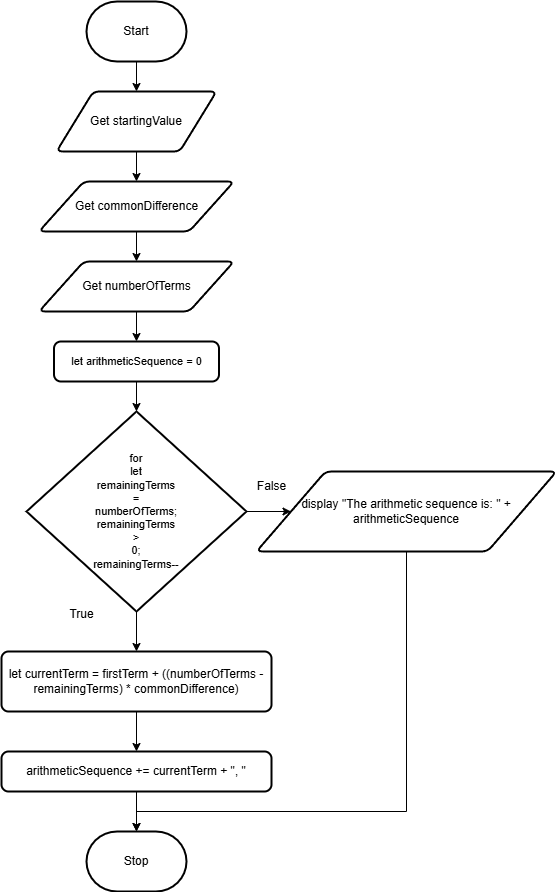

The diagram above was exported from draw.io. Its source (the exported page's mxGraphModel, read from the mxfile embedded in the PNG):
<mxGraphModel dx="1086" dy="658" grid="1" gridSize="10" guides="1" tooltips="1" connect="1" arrows="1" fold="1" page="1" pageScale="1" pageWidth="850" pageHeight="1100" math="0" shadow="0">
  <root>
    <mxCell id="0" />
    <mxCell id="1" parent="0" />
    <mxCell id="27" style="edgeStyle=orthogonalEdgeStyle;shape=connector;rounded=0;html=1;exitX=0.5;exitY=1;exitDx=0;exitDy=0;exitPerimeter=0;entryX=0.5;entryY=0;entryDx=0;entryDy=0;strokeColor=default;align=center;verticalAlign=middle;fontFamily=Helvetica;fontSize=11;fontColor=default;labelBackgroundColor=default;endArrow=classic;" parent="1" source="2" target="5" edge="1">
      <mxGeometry relative="1" as="geometry" />
    </mxCell>
    <mxCell id="2" value="Start" style="strokeWidth=2;html=1;shape=mxgraph.flowchart.terminator;whiteSpace=wrap;" parent="1" vertex="1">
      <mxGeometry x="230" y="350" width="100" height="60" as="geometry" />
    </mxCell>
    <mxCell id="3" value="Stop" style="strokeWidth=2;html=1;shape=mxgraph.flowchart.terminator;whiteSpace=wrap;" parent="1" vertex="1">
      <mxGeometry x="230" y="1180" width="100" height="60" as="geometry" />
    </mxCell>
    <mxCell id="26" style="edgeStyle=orthogonalEdgeStyle;shape=connector;rounded=0;html=1;exitX=0.5;exitY=1;exitDx=0;exitDy=0;entryX=0.5;entryY=0;entryDx=0;entryDy=0;strokeColor=default;align=center;verticalAlign=middle;fontFamily=Helvetica;fontSize=11;fontColor=default;labelBackgroundColor=default;endArrow=classic;" parent="1" source="5" target="6" edge="1">
      <mxGeometry relative="1" as="geometry" />
    </mxCell>
    <mxCell id="5" value="Get startingValue" style="shape=parallelogram;html=1;strokeWidth=2;perimeter=parallelogramPerimeter;whiteSpace=wrap;rounded=1;arcSize=12;size=0.23;" parent="1" vertex="1">
      <mxGeometry x="200" y="440" width="160" height="60" as="geometry" />
    </mxCell>
    <mxCell id="25" style="edgeStyle=orthogonalEdgeStyle;shape=connector;rounded=0;html=1;exitX=0.5;exitY=1;exitDx=0;exitDy=0;entryX=0.5;entryY=0;entryDx=0;entryDy=0;strokeColor=default;align=center;verticalAlign=middle;fontFamily=Helvetica;fontSize=11;fontColor=default;labelBackgroundColor=default;endArrow=classic;" parent="1" source="6" target="7" edge="1">
      <mxGeometry relative="1" as="geometry" />
    </mxCell>
    <mxCell id="6" value="Get commonDifference" style="shape=parallelogram;html=1;strokeWidth=2;perimeter=parallelogramPerimeter;whiteSpace=wrap;rounded=1;arcSize=12;size=0.23;" parent="1" vertex="1">
      <mxGeometry x="182.5" y="530" width="195" height="50" as="geometry" />
    </mxCell>
    <mxCell id="24" style="edgeStyle=orthogonalEdgeStyle;shape=connector;rounded=0;html=1;exitX=0.5;exitY=1;exitDx=0;exitDy=0;entryX=0.5;entryY=0;entryDx=0;entryDy=0;strokeColor=default;align=center;verticalAlign=middle;fontFamily=Helvetica;fontSize=11;fontColor=default;labelBackgroundColor=default;endArrow=classic;" parent="1" source="7" target="9" edge="1">
      <mxGeometry relative="1" as="geometry" />
    </mxCell>
    <mxCell id="7" value="Get numberOfTerms" style="shape=parallelogram;html=1;strokeWidth=2;perimeter=parallelogramPerimeter;whiteSpace=wrap;rounded=1;arcSize=12;size=0.23;" parent="1" vertex="1">
      <mxGeometry x="182.5" y="610" width="195" height="50" as="geometry" />
    </mxCell>
    <mxCell id="9" value="let arithmeticSequence = 0" style="rounded=1;whiteSpace=wrap;html=1;absoluteArcSize=1;arcSize=14;strokeWidth=2;fontFamily=Helvetica;fontSize=11;fontColor=default;labelBackgroundColor=default;" parent="1" vertex="1">
      <mxGeometry x="197.5" y="690" width="165" height="40" as="geometry" />
    </mxCell>
    <mxCell id="17" style="edgeStyle=orthogonalEdgeStyle;html=1;exitX=0.5;exitY=1;exitDx=0;exitDy=0;exitPerimeter=0;entryX=0.5;entryY=0;entryDx=0;entryDy=0;rounded=0;" parent="1" source="10" target="11" edge="1">
      <mxGeometry relative="1" as="geometry" />
    </mxCell>
    <mxCell id="19" style="edgeStyle=orthogonalEdgeStyle;shape=connector;rounded=0;html=1;exitX=1;exitY=0.5;exitDx=0;exitDy=0;exitPerimeter=0;entryX=0;entryY=0.5;entryDx=0;entryDy=0;strokeColor=default;align=center;verticalAlign=middle;fontFamily=Helvetica;fontSize=11;fontColor=default;labelBackgroundColor=default;endArrow=classic;" parent="1" source="10" target="13" edge="1">
      <mxGeometry relative="1" as="geometry" />
    </mxCell>
    <mxCell id="10" value="for&lt;div&gt;&lt;span&gt;let&lt;/span&gt;&lt;/div&gt;&lt;div&gt;&lt;span&gt;remainingTerms&lt;/span&gt;&lt;/div&gt;&lt;div&gt;&lt;span&gt;=&lt;/span&gt;&lt;/div&gt;&lt;div&gt;&lt;span&gt;numberOfTerms&lt;/span&gt;&lt;span style=&quot;background-color: light-dark(#ffffff, var(--ge-dark-color, #121212));&quot;&gt;;&lt;/span&gt;&lt;/div&gt;&lt;div&gt;&lt;span style=&quot;background-color: light-dark(#ffffff, var(--ge-dark-color, #121212));&quot;&gt;remainingTerms&lt;/span&gt;&lt;/div&gt;&lt;div&gt;&lt;span style=&quot;background-color: light-dark(#ffffff, var(--ge-dark-color, #121212));&quot;&gt;&amp;gt;&lt;/span&gt;&lt;/div&gt;&lt;div&gt;&lt;span style=&quot;background-color: light-dark(#ffffff, var(--ge-dark-color, #121212));&quot;&gt;0;&lt;/span&gt;&lt;/div&gt;&lt;div&gt;&lt;span style=&quot;background-color: light-dark(#ffffff, var(--ge-dark-color, #121212));&quot;&gt;remainingTerms--&lt;/span&gt;&lt;/div&gt;" style="strokeWidth=2;html=1;shape=mxgraph.flowchart.decision;whiteSpace=wrap;fontFamily=Helvetica;fontSize=11;fontColor=default;labelBackgroundColor=default;" parent="1" vertex="1">
      <mxGeometry x="170" y="760" width="220" height="200" as="geometry" />
    </mxCell>
    <mxCell id="20" style="edgeStyle=orthogonalEdgeStyle;shape=connector;rounded=0;html=1;exitX=0.5;exitY=1;exitDx=0;exitDy=0;entryX=0.5;entryY=0;entryDx=0;entryDy=0;strokeColor=default;align=center;verticalAlign=middle;fontFamily=Helvetica;fontSize=11;fontColor=default;labelBackgroundColor=default;endArrow=classic;" parent="1" source="11" target="12" edge="1">
      <mxGeometry relative="1" as="geometry" />
    </mxCell>
    <mxCell id="11" value="let currentTerm =&amp;nbsp;firstTerm + ((numberOfTerms - remainingTerms) * commonDifference)" style="rounded=1;whiteSpace=wrap;html=1;absoluteArcSize=1;arcSize=14;strokeWidth=2;" parent="1" vertex="1">
      <mxGeometry x="145" y="1000" width="270" height="60" as="geometry" />
    </mxCell>
    <mxCell id="12" value="arithmeticSequence += currentTerm + &quot;, &quot;" style="rounded=1;whiteSpace=wrap;html=1;absoluteArcSize=1;arcSize=14;strokeWidth=2;" parent="1" vertex="1">
      <mxGeometry x="145" y="1100" width="270" height="40" as="geometry" />
    </mxCell>
    <mxCell id="13" value="display &quot;The arithmetic sequence is: &quot; + arithmeticSequence" style="shape=parallelogram;html=1;strokeWidth=2;perimeter=parallelogramPerimeter;whiteSpace=wrap;rounded=1;arcSize=12;size=0.23;" parent="1" vertex="1">
      <mxGeometry x="400" y="820" width="300" height="80" as="geometry" />
    </mxCell>
    <mxCell id="14" value="True" style="text;html=1;align=center;verticalAlign=middle;resizable=0;points=[];autosize=1;strokeColor=none;fillColor=none;" parent="1" vertex="1">
      <mxGeometry x="200" y="948" width="50" height="30" as="geometry" />
    </mxCell>
    <mxCell id="15" value="False" style="text;html=1;align=center;verticalAlign=middle;resizable=0;points=[];autosize=1;strokeColor=none;fillColor=none;" parent="1" vertex="1">
      <mxGeometry x="390" y="820" width="50" height="30" as="geometry" />
    </mxCell>
    <mxCell id="21" style="edgeStyle=orthogonalEdgeStyle;shape=connector;rounded=0;html=1;exitX=0.5;exitY=1;exitDx=0;exitDy=0;entryX=0.5;entryY=0;entryDx=0;entryDy=0;entryPerimeter=0;strokeColor=default;align=center;verticalAlign=middle;fontFamily=Helvetica;fontSize=11;fontColor=default;labelBackgroundColor=default;endArrow=classic;" parent="1" source="12" target="3" edge="1">
      <mxGeometry relative="1" as="geometry" />
    </mxCell>
    <mxCell id="23" style="edgeStyle=orthogonalEdgeStyle;shape=connector;rounded=0;html=1;exitX=0.5;exitY=1;exitDx=0;exitDy=0;entryX=0.5;entryY=0;entryDx=0;entryDy=0;entryPerimeter=0;strokeColor=default;align=center;verticalAlign=middle;fontFamily=Helvetica;fontSize=11;fontColor=default;labelBackgroundColor=default;endArrow=classic;" parent="1" source="9" target="10" edge="1">
      <mxGeometry relative="1" as="geometry" />
    </mxCell>
    <mxCell id="28" style="edgeStyle=orthogonalEdgeStyle;shape=connector;rounded=0;html=1;exitX=0.5;exitY=1;exitDx=0;exitDy=0;entryX=0.5;entryY=0;entryDx=0;entryDy=0;entryPerimeter=0;strokeColor=default;align=center;verticalAlign=middle;fontFamily=Helvetica;fontSize=11;fontColor=default;labelBackgroundColor=default;endArrow=classic;" parent="1" source="13" target="3" edge="1">
      <mxGeometry relative="1" as="geometry">
        <Array as="points">
          <mxPoint x="550" y="1160" />
          <mxPoint x="280" y="1160" />
        </Array>
      </mxGeometry>
    </mxCell>
  </root>
</mxGraphModel>